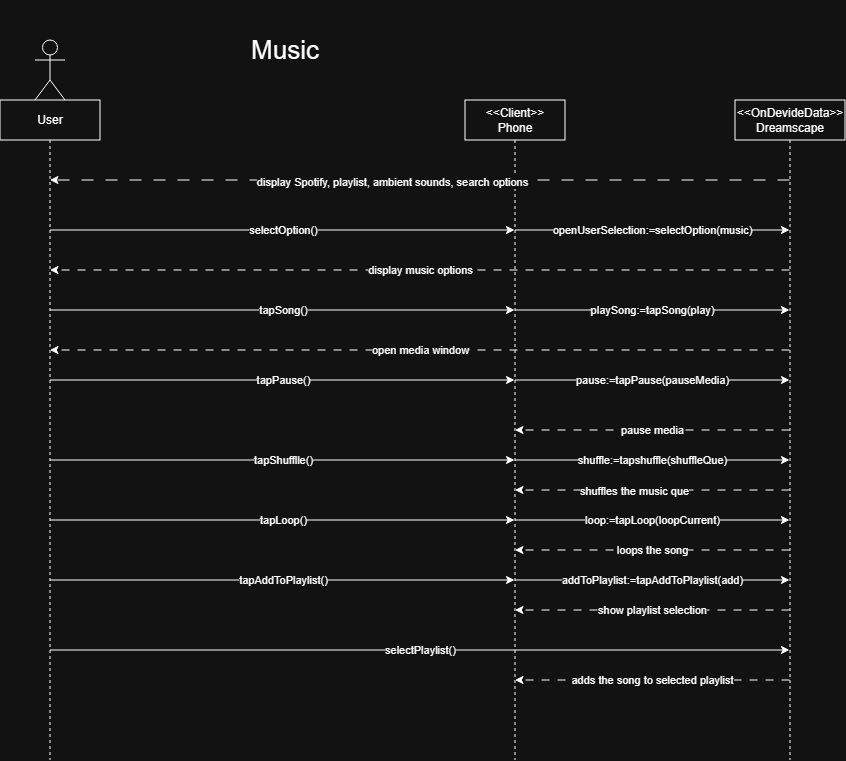

The diagram above was exported from draw.io. Its source (the exported page's mxGraphModel, read from the mxfile embedded in the PNG):
<mxGraphModel dx="1677" dy="630" grid="1" gridSize="10" guides="1" tooltips="1" connect="1" arrows="1" fold="1" page="1" pageScale="1" pageWidth="850" pageHeight="1100" math="0" shadow="0">
  <root>
    <mxCell id="0" />
    <mxCell id="1" parent="0" />
    <mxCell id="zKIZ5GoB2LX8jeZJdrH--1" edge="1" parent="1" source="I4N_xi36MjyMhQEYmd8L-1" style="edgeStyle=orthogonalEdgeStyle;rounded=0;orthogonalLoop=1;jettySize=auto;html=1;curved=0;" target="I4N_xi36MjyMhQEYmd8L-3" value="selectOption()">
      <mxGeometry relative="1" as="geometry">
        <Array as="points">
          <mxPoint x="600" y="850" />
          <mxPoint x="600" y="850" />
        </Array>
      </mxGeometry>
    </mxCell>
    <mxCell id="BsRqYtIyvBNAdA2vSlO_-7" edge="1" parent="1" source="I4N_xi36MjyMhQEYmd8L-1" style="edgeStyle=orthogonalEdgeStyle;rounded=0;orthogonalLoop=1;jettySize=auto;html=1;curved=0;" target="I4N_xi36MjyMhQEYmd8L-3" value="tapSong()">
      <mxGeometry relative="1" as="geometry">
        <Array as="points">
          <mxPoint x="600" y="930" />
          <mxPoint x="600" y="930" />
        </Array>
      </mxGeometry>
    </mxCell>
    <mxCell id="BsRqYtIyvBNAdA2vSlO_-10" edge="1" parent="1" source="I4N_xi36MjyMhQEYmd8L-1" style="edgeStyle=orthogonalEdgeStyle;rounded=0;orthogonalLoop=1;jettySize=auto;html=1;curved=0;" target="I4N_xi36MjyMhQEYmd8L-3" value="tapPause()">
      <mxGeometry relative="1" as="geometry">
        <Array as="points">
          <mxPoint x="600" y="1000" />
          <mxPoint x="600" y="1000" />
        </Array>
      </mxGeometry>
    </mxCell>
    <mxCell id="BsRqYtIyvBNAdA2vSlO_-13" edge="1" parent="1" source="I4N_xi36MjyMhQEYmd8L-1" style="edgeStyle=orthogonalEdgeStyle;rounded=0;orthogonalLoop=1;jettySize=auto;html=1;curved=0;" target="I4N_xi36MjyMhQEYmd8L-3" value="tapShufflle()">
      <mxGeometry relative="1" as="geometry">
        <Array as="points">
          <mxPoint x="620" y="1080" />
          <mxPoint x="620" y="1080" />
        </Array>
      </mxGeometry>
    </mxCell>
    <mxCell id="BsRqYtIyvBNAdA2vSlO_-17" edge="1" parent="1" source="I4N_xi36MjyMhQEYmd8L-1" style="edgeStyle=orthogonalEdgeStyle;rounded=0;orthogonalLoop=1;jettySize=auto;html=1;curved=0;" target="I4N_xi36MjyMhQEYmd8L-3" value="tapLoop()">
      <mxGeometry relative="1" as="geometry">
        <Array as="points">
          <mxPoint x="600" y="1140" />
          <mxPoint x="600" y="1140" />
        </Array>
      </mxGeometry>
    </mxCell>
    <mxCell id="BsRqYtIyvBNAdA2vSlO_-21" edge="1" parent="1" source="I4N_xi36MjyMhQEYmd8L-1" style="edgeStyle=orthogonalEdgeStyle;rounded=0;orthogonalLoop=1;jettySize=auto;html=1;curved=0;" target="I4N_xi36MjyMhQEYmd8L-3" value="tapAddToPlaylist()">
      <mxGeometry relative="1" as="geometry">
        <Array as="points">
          <mxPoint x="620" y="1200" />
          <mxPoint x="620" y="1200" />
        </Array>
      </mxGeometry>
    </mxCell>
    <mxCell id="BsRqYtIyvBNAdA2vSlO_-24" edge="1" parent="1" source="I4N_xi36MjyMhQEYmd8L-1" style="edgeStyle=orthogonalEdgeStyle;rounded=0;orthogonalLoop=1;jettySize=auto;html=1;curved=0;" target="I4N_xi36MjyMhQEYmd8L-4" value="selectPlaylist()">
      <mxGeometry relative="1" as="geometry">
        <Array as="points">
          <mxPoint x="770" y="1270" />
          <mxPoint x="770" y="1270" />
        </Array>
      </mxGeometry>
    </mxCell>
    <mxCell id="I4N_xi36MjyMhQEYmd8L-1" parent="1" style="shape=umlLifeline;perimeter=lifelinePerimeter;whiteSpace=wrap;html=1;container=1;dropTarget=0;collapsible=0;recursiveResize=0;outlineConnect=0;portConstraint=eastwest;newEdgeStyle={&quot;curved&quot;:0,&quot;rounded&quot;:0};" value="User" vertex="1">
      <mxGeometry height="660" width="100" x="325" y="720" as="geometry" />
    </mxCell>
    <mxCell id="I4N_xi36MjyMhQEYmd8L-2" parent="1" style="shape=umlActor;verticalLabelPosition=bottom;verticalAlign=top;html=1;" value="" vertex="1">
      <mxGeometry height="60" width="30" x="360" y="660" as="geometry" />
    </mxCell>
    <mxCell id="BsRqYtIyvBNAdA2vSlO_-3" edge="1" parent="1" source="I4N_xi36MjyMhQEYmd8L-3" style="edgeStyle=orthogonalEdgeStyle;rounded=0;orthogonalLoop=1;jettySize=auto;html=1;curved=0;" target="I4N_xi36MjyMhQEYmd8L-4" value="openUserSelection:=selectOption(music)">
      <mxGeometry relative="1" as="geometry">
        <Array as="points">
          <mxPoint x="950" y="850" />
          <mxPoint x="950" y="850" />
        </Array>
      </mxGeometry>
    </mxCell>
    <mxCell id="BsRqYtIyvBNAdA2vSlO_-8" edge="1" parent="1" source="I4N_xi36MjyMhQEYmd8L-3" style="edgeStyle=orthogonalEdgeStyle;rounded=0;orthogonalLoop=1;jettySize=auto;html=1;curved=0;" target="I4N_xi36MjyMhQEYmd8L-4" value="playSong:=tapSong(play)">
      <mxGeometry relative="1" as="geometry">
        <Array as="points">
          <mxPoint x="970" y="930" />
          <mxPoint x="970" y="930" />
        </Array>
      </mxGeometry>
    </mxCell>
    <mxCell id="BsRqYtIyvBNAdA2vSlO_-11" edge="1" parent="1" source="I4N_xi36MjyMhQEYmd8L-3" style="edgeStyle=orthogonalEdgeStyle;rounded=0;orthogonalLoop=1;jettySize=auto;html=1;curved=0;" target="I4N_xi36MjyMhQEYmd8L-4" value="pause:=tapPause(pauseMedia)">
      <mxGeometry relative="1" as="geometry">
        <Array as="points">
          <mxPoint x="970" y="1000" />
          <mxPoint x="970" y="1000" />
        </Array>
      </mxGeometry>
    </mxCell>
    <mxCell id="BsRqYtIyvBNAdA2vSlO_-14" edge="1" parent="1" source="I4N_xi36MjyMhQEYmd8L-3" style="edgeStyle=orthogonalEdgeStyle;rounded=0;orthogonalLoop=1;jettySize=auto;html=1;curved=0;" target="I4N_xi36MjyMhQEYmd8L-4" value="shuffle:=tapshuffle(shuffleQue)">
      <mxGeometry relative="1" as="geometry">
        <Array as="points">
          <mxPoint x="970" y="1080" />
          <mxPoint x="970" y="1080" />
        </Array>
      </mxGeometry>
    </mxCell>
    <mxCell id="BsRqYtIyvBNAdA2vSlO_-18" edge="1" parent="1" source="I4N_xi36MjyMhQEYmd8L-3" style="edgeStyle=orthogonalEdgeStyle;rounded=0;orthogonalLoop=1;jettySize=auto;html=1;curved=0;" target="I4N_xi36MjyMhQEYmd8L-4" value="loop:=tapLoop(loopCurrent)">
      <mxGeometry relative="1" as="geometry">
        <Array as="points">
          <mxPoint x="970" y="1140" />
          <mxPoint x="970" y="1140" />
        </Array>
      </mxGeometry>
    </mxCell>
    <mxCell id="BsRqYtIyvBNAdA2vSlO_-22" edge="1" parent="1" source="I4N_xi36MjyMhQEYmd8L-3" style="edgeStyle=orthogonalEdgeStyle;rounded=0;orthogonalLoop=1;jettySize=auto;html=1;curved=0;" target="I4N_xi36MjyMhQEYmd8L-4" value="addToPlaylist:=tapAddToPlaylist(add)">
      <mxGeometry relative="1" as="geometry">
        <Array as="points">
          <mxPoint x="980" y="1200" />
          <mxPoint x="980" y="1200" />
        </Array>
      </mxGeometry>
    </mxCell>
    <mxCell id="I4N_xi36MjyMhQEYmd8L-3" parent="1" style="shape=umlLifeline;perimeter=lifelinePerimeter;whiteSpace=wrap;html=1;container=1;dropTarget=0;collapsible=0;recursiveResize=0;outlineConnect=0;portConstraint=eastwest;newEdgeStyle={&quot;curved&quot;:0,&quot;rounded&quot;:0};" value="&lt;div&gt;&amp;lt;&amp;lt;Client&amp;gt;&amp;gt;&lt;/div&gt;Phone" vertex="1">
      <mxGeometry height="660" width="100" x="790" y="720" as="geometry" />
    </mxCell>
    <mxCell id="BsRqYtIyvBNAdA2vSlO_-1" edge="1" parent="1" source="I4N_xi36MjyMhQEYmd8L-4" style="edgeStyle=orthogonalEdgeStyle;rounded=0;orthogonalLoop=1;jettySize=auto;html=1;curved=0;dashed=1;dashPattern=12 12;" target="I4N_xi36MjyMhQEYmd8L-1">
      <mxGeometry relative="1" as="geometry">
        <Array as="points">
          <mxPoint x="740" y="800" />
          <mxPoint x="740" y="800" />
        </Array>
      </mxGeometry>
    </mxCell>
    <mxCell id="BsRqYtIyvBNAdA2vSlO_-2" connectable="0" parent="BsRqYtIyvBNAdA2vSlO_-1" style="edgeLabel;html=1;align=center;verticalAlign=middle;resizable=0;points=[];" value="display Spotify, playlist, ambient sounds, search options" vertex="1">
      <mxGeometry relative="1" x="0.077" y="2" as="geometry">
        <mxPoint as="offset" />
      </mxGeometry>
    </mxCell>
    <mxCell id="BsRqYtIyvBNAdA2vSlO_-6" edge="1" parent="1" source="I4N_xi36MjyMhQEYmd8L-4" style="edgeStyle=orthogonalEdgeStyle;rounded=0;orthogonalLoop=1;jettySize=auto;html=1;curved=0;dashed=1;dashPattern=8 8;" target="I4N_xi36MjyMhQEYmd8L-1" value="display music options">
      <mxGeometry relative="1" as="geometry">
        <Array as="points">
          <mxPoint x="710" y="890" />
          <mxPoint x="710" y="890" />
        </Array>
      </mxGeometry>
    </mxCell>
    <mxCell id="BsRqYtIyvBNAdA2vSlO_-9" edge="1" parent="1" source="I4N_xi36MjyMhQEYmd8L-4" style="edgeStyle=orthogonalEdgeStyle;rounded=0;orthogonalLoop=1;jettySize=auto;html=1;curved=0;dashed=1;dashPattern=8 8;" target="I4N_xi36MjyMhQEYmd8L-1" value="open media window">
      <mxGeometry relative="1" as="geometry">
        <Array as="points">
          <mxPoint x="740" y="970" />
          <mxPoint x="740" y="970" />
        </Array>
      </mxGeometry>
    </mxCell>
    <mxCell id="BsRqYtIyvBNAdA2vSlO_-12" edge="1" parent="1" source="I4N_xi36MjyMhQEYmd8L-4" style="edgeStyle=orthogonalEdgeStyle;rounded=0;orthogonalLoop=1;jettySize=auto;html=1;curved=0;dashed=1;dashPattern=8 8;" target="I4N_xi36MjyMhQEYmd8L-3" value="pause media">
      <mxGeometry relative="1" as="geometry" />
    </mxCell>
    <mxCell id="BsRqYtIyvBNAdA2vSlO_-15" edge="1" parent="1" source="I4N_xi36MjyMhQEYmd8L-4" style="edgeStyle=orthogonalEdgeStyle;rounded=0;orthogonalLoop=1;jettySize=auto;html=1;curved=0;dashed=1;dashPattern=8 8;" target="I4N_xi36MjyMhQEYmd8L-3">
      <mxGeometry relative="1" as="geometry">
        <Array as="points">
          <mxPoint x="980" y="1110" />
          <mxPoint x="980" y="1110" />
        </Array>
      </mxGeometry>
    </mxCell>
    <mxCell id="BsRqYtIyvBNAdA2vSlO_-16" connectable="0" parent="BsRqYtIyvBNAdA2vSlO_-15" style="edgeLabel;html=1;align=center;verticalAlign=middle;resizable=0;points=[];" value="shuffles the music que" vertex="1">
      <mxGeometry relative="1" x="0.1455" y="1" as="geometry">
        <mxPoint x="1" as="offset" />
      </mxGeometry>
    </mxCell>
    <mxCell id="BsRqYtIyvBNAdA2vSlO_-19" edge="1" parent="1" source="I4N_xi36MjyMhQEYmd8L-4" style="edgeStyle=orthogonalEdgeStyle;rounded=0;orthogonalLoop=1;jettySize=auto;html=1;curved=0;dashed=1;dashPattern=8 8;" target="I4N_xi36MjyMhQEYmd8L-3" value="loops the song">
      <mxGeometry relative="1" as="geometry">
        <Array as="points">
          <mxPoint x="970" y="1170" />
          <mxPoint x="970" y="1170" />
        </Array>
      </mxGeometry>
    </mxCell>
    <mxCell id="BsRqYtIyvBNAdA2vSlO_-23" edge="1" parent="1" source="I4N_xi36MjyMhQEYmd8L-4" style="edgeStyle=orthogonalEdgeStyle;rounded=0;orthogonalLoop=1;jettySize=auto;html=1;curved=0;dashed=1;dashPattern=8 8;" target="I4N_xi36MjyMhQEYmd8L-3" value="show playlist selection">
      <mxGeometry relative="1" as="geometry">
        <Array as="points">
          <mxPoint x="970" y="1230" />
          <mxPoint x="970" y="1230" />
        </Array>
      </mxGeometry>
    </mxCell>
    <mxCell id="BsRqYtIyvBNAdA2vSlO_-25" edge="1" parent="1" source="I4N_xi36MjyMhQEYmd8L-4" style="edgeStyle=orthogonalEdgeStyle;rounded=0;orthogonalLoop=1;jettySize=auto;html=1;curved=0;dashed=1;dashPattern=8 8;" target="I4N_xi36MjyMhQEYmd8L-3" value="adds the song to selected playlist">
      <mxGeometry relative="1" as="geometry">
        <Array as="points">
          <mxPoint x="980" y="1300" />
          <mxPoint x="980" y="1300" />
        </Array>
      </mxGeometry>
    </mxCell>
    <mxCell id="I4N_xi36MjyMhQEYmd8L-4" parent="1" style="shape=umlLifeline;perimeter=lifelinePerimeter;whiteSpace=wrap;html=1;container=1;dropTarget=0;collapsible=0;recursiveResize=0;outlineConnect=0;portConstraint=eastwest;newEdgeStyle={&quot;curved&quot;:0,&quot;rounded&quot;:0};" value="&lt;div&gt;&amp;lt;&amp;lt;OnDevideData&amp;gt;&amp;gt;&lt;/div&gt;Dreamscape" vertex="1">
      <mxGeometry height="660" width="110" x="1060" y="720" as="geometry" />
    </mxCell>
    <mxCell id="dae0dTIDtoyuyzpMnohT-1" parent="1" style="text;html=1;whiteSpace=wrap;strokeColor=none;fillColor=none;align=center;verticalAlign=middle;rounded=0;" value="&lt;font style=&quot;font-size: 26px;&quot;&gt;Music&lt;/font&gt;" vertex="1">
      <mxGeometry height="100" width="160" x="530" y="620" as="geometry" />
    </mxCell>
  </root>
</mxGraphModel>